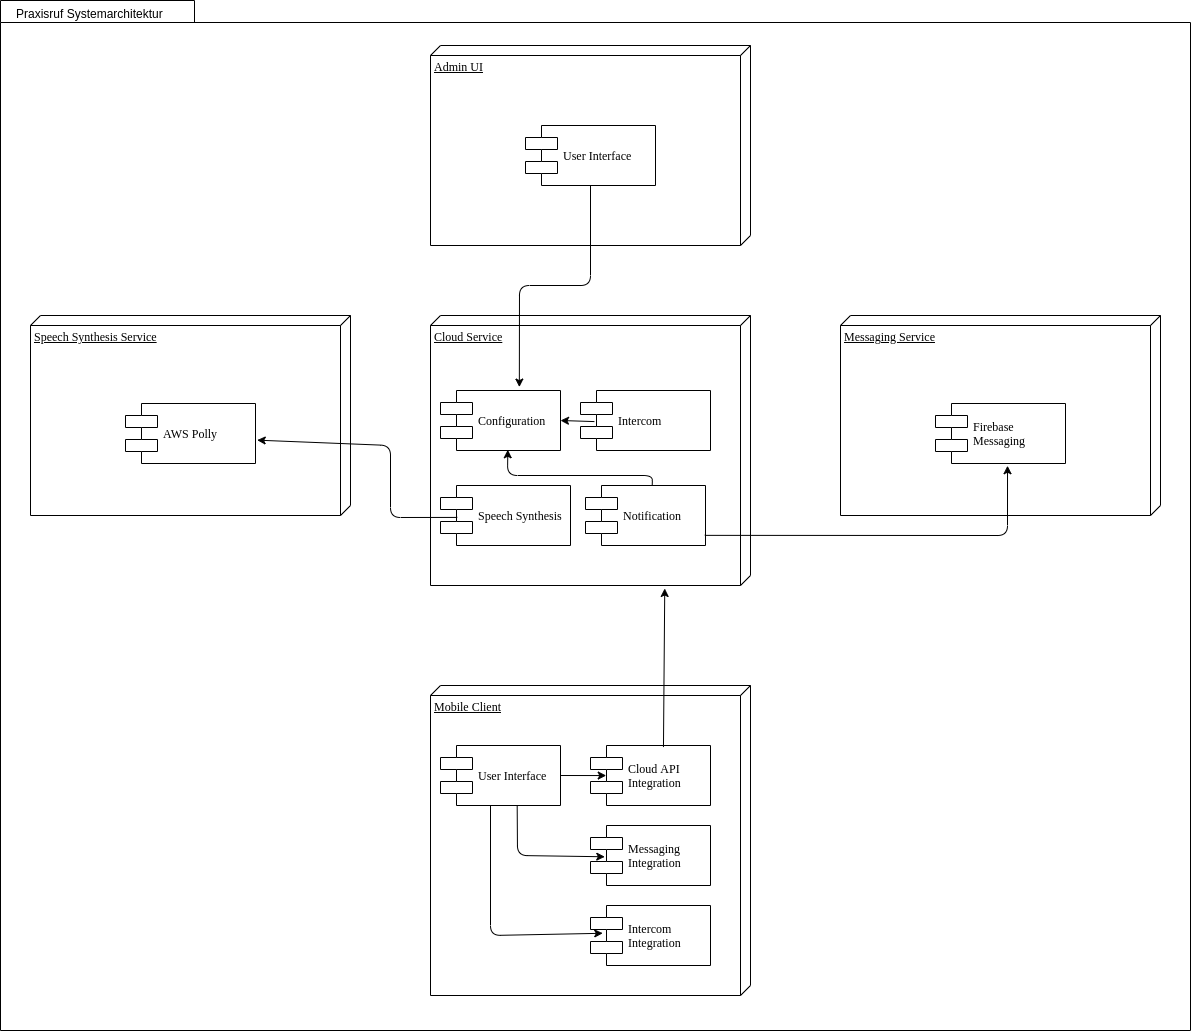

The diagram above was exported from draw.io. Its source (the exported page's mxGraphModel, read from the mxfile embedded in the PNG):
<mxGraphModel dx="2737" dy="1482" grid="1" gridSize="10" guides="1" tooltips="1" connect="1" arrows="1" fold="1" page="1" pageScale="1" pageWidth="1100" pageHeight="850" background="none" math="0" shadow="0">
  <root>
    <mxCell id="0" />
    <mxCell id="1" parent="0" />
    <mxCell id="DRhnY23yVzabvWs_i0V9-1" value="" style="shape=folder;fontStyle=1;spacingTop=10;tabWidth=194;tabHeight=22;tabPosition=left;html=1;rounded=0;shadow=0;comic=0;labelBackgroundColor=none;strokeWidth=1;fillColor=none;fontFamily=Verdana;fontSize=10;align=center;" parent="1" vertex="1">
      <mxGeometry x="170" y="15" width="1190" height="1030" as="geometry" />
    </mxCell>
    <mxCell id="39150e848f15840c-1" value="Mobile Client" style="verticalAlign=top;align=left;spacingTop=8;spacingLeft=2;spacingRight=12;shape=cube;size=10;direction=south;fontStyle=4;html=1;rounded=0;shadow=0;comic=0;labelBackgroundColor=none;strokeWidth=1;fontFamily=Verdana;fontSize=12" parent="1" vertex="1">
      <mxGeometry x="600" y="700" width="320" height="310" as="geometry" />
    </mxCell>
    <mxCell id="39150e848f15840c-2" value="Cloud Service" style="verticalAlign=top;align=left;spacingTop=8;spacingLeft=2;spacingRight=12;shape=cube;size=10;direction=south;fontStyle=4;html=1;rounded=0;shadow=0;comic=0;labelBackgroundColor=none;strokeWidth=1;fontFamily=Verdana;fontSize=12" parent="1" vertex="1">
      <mxGeometry x="600" y="330" width="320" height="270" as="geometry" />
    </mxCell>
    <mxCell id="39150e848f15840c-5" value="Messaging &lt;br&gt;Integration" style="shape=component;align=left;spacingLeft=36;rounded=0;shadow=0;comic=0;labelBackgroundColor=none;strokeWidth=1;fontFamily=Verdana;fontSize=12;html=1;" parent="1" vertex="1">
      <mxGeometry x="760" y="840" width="120" height="60" as="geometry" />
    </mxCell>
    <mxCell id="DRhnY23yVzabvWs_i0V9-2" value="Praxisruf Systemarchitektur" style="text;strokeColor=none;fillColor=none;align=left;verticalAlign=top;spacingLeft=4;spacingRight=4;overflow=hidden;rotatable=0;points=[[0,0.5],[1,0.5]];portConstraint=eastwest;" parent="1" vertex="1">
      <mxGeometry x="180" y="15" width="180" height="26" as="geometry" />
    </mxCell>
    <mxCell id="DRhnY23yVzabvWs_i0V9-3" value="Admin UI" style="verticalAlign=top;align=left;spacingTop=8;spacingLeft=2;spacingRight=12;shape=cube;size=10;direction=south;fontStyle=4;html=1;rounded=0;shadow=0;comic=0;labelBackgroundColor=none;strokeWidth=1;fontFamily=Verdana;fontSize=12" parent="1" vertex="1">
      <mxGeometry x="600" y="60" width="320" height="200" as="geometry" />
    </mxCell>
    <mxCell id="DRhnY23yVzabvWs_i0V9-4" value="Messaging Service" style="verticalAlign=top;align=left;spacingTop=8;spacingLeft=2;spacingRight=12;shape=cube;size=10;direction=south;fontStyle=4;html=1;rounded=0;shadow=0;comic=0;labelBackgroundColor=none;strokeWidth=1;fontFamily=Verdana;fontSize=12" parent="1" vertex="1">
      <mxGeometry x="1010" y="330" width="320" height="200" as="geometry" />
    </mxCell>
    <mxCell id="DRhnY23yVzabvWs_i0V9-5" value="Configuration" style="shape=component;align=left;spacingLeft=36;rounded=0;shadow=0;comic=0;labelBackgroundColor=none;strokeWidth=1;fontFamily=Verdana;fontSize=12;html=1;" parent="1" vertex="1">
      <mxGeometry x="610" y="405" width="120" height="60" as="geometry" />
    </mxCell>
    <mxCell id="DRhnY23yVzabvWs_i0V9-6" value="Notification" style="shape=component;align=left;spacingLeft=36;rounded=0;shadow=0;comic=0;labelBackgroundColor=none;strokeWidth=1;fontFamily=Verdana;fontSize=12;html=1;" parent="1" vertex="1">
      <mxGeometry x="755" y="500" width="120" height="60" as="geometry" />
    </mxCell>
    <mxCell id="DRhnY23yVzabvWs_i0V9-7" value="User Interface" style="shape=component;align=left;spacingLeft=36;rounded=0;shadow=0;comic=0;labelBackgroundColor=none;strokeWidth=1;fontFamily=Verdana;fontSize=12;html=1;" parent="1" vertex="1">
      <mxGeometry x="695" y="140" width="130" height="60" as="geometry" />
    </mxCell>
    <mxCell id="DRhnY23yVzabvWs_i0V9-8" value="Firebase &lt;br&gt;Messaging" style="shape=component;align=left;spacingLeft=36;rounded=0;shadow=0;comic=0;labelBackgroundColor=none;strokeWidth=1;fontFamily=Verdana;fontSize=12;html=1;" parent="1" vertex="1">
      <mxGeometry x="1105" y="418" width="130" height="60" as="geometry" />
    </mxCell>
    <mxCell id="DRhnY23yVzabvWs_i0V9-9" value="Cloud API&lt;br&gt;Integration" style="shape=component;align=left;spacingLeft=36;rounded=0;shadow=0;comic=0;labelBackgroundColor=none;strokeWidth=1;fontFamily=Verdana;fontSize=12;html=1;" parent="1" vertex="1">
      <mxGeometry x="760" y="760" width="120" height="60" as="geometry" />
    </mxCell>
    <mxCell id="DRhnY23yVzabvWs_i0V9-10" value="User Interface" style="shape=component;align=left;spacingLeft=36;rounded=0;shadow=0;comic=0;labelBackgroundColor=none;strokeWidth=1;fontFamily=Verdana;fontSize=12;html=1;" parent="1" vertex="1">
      <mxGeometry x="610" y="760" width="120" height="60" as="geometry" />
    </mxCell>
    <mxCell id="DRhnY23yVzabvWs_i0V9-20" value="" style="endArrow=classic;html=1;entryX=0.561;entryY=0.988;entryDx=0;entryDy=0;exitX=0.556;exitY=-0.005;exitDx=0;exitDy=0;exitPerimeter=0;entryPerimeter=0;" parent="1" source="DRhnY23yVzabvWs_i0V9-6" target="DRhnY23yVzabvWs_i0V9-5" edge="1">
      <mxGeometry width="50" height="50" relative="1" as="geometry">
        <mxPoint x="770" y="435" as="sourcePoint" />
        <mxPoint x="750" y="425" as="targetPoint" />
        <Array as="points">
          <mxPoint x="822" y="490" />
          <mxPoint x="677" y="490" />
        </Array>
      </mxGeometry>
    </mxCell>
    <mxCell id="DRhnY23yVzabvWs_i0V9-22" value="" style="endArrow=classic;html=1;entryX=0.131;entryY=0.501;entryDx=0;entryDy=0;entryPerimeter=0;exitX=1;exitY=0.5;exitDx=0;exitDy=0;" parent="1" source="DRhnY23yVzabvWs_i0V9-10" target="DRhnY23yVzabvWs_i0V9-9" edge="1">
      <mxGeometry width="50" height="50" relative="1" as="geometry">
        <mxPoint x="460" y="800" as="sourcePoint" />
        <mxPoint x="420" y="790" as="targetPoint" />
      </mxGeometry>
    </mxCell>
    <mxCell id="eNjIUM7e2TonUCsNVP1N-1" value="Intercom" style="shape=component;align=left;spacingLeft=36;rounded=0;shadow=0;comic=0;labelBackgroundColor=none;strokeWidth=1;fontFamily=Verdana;fontSize=12;html=1;" vertex="1" parent="1">
      <mxGeometry x="750" y="405" width="130" height="60" as="geometry" />
    </mxCell>
    <mxCell id="eNjIUM7e2TonUCsNVP1N-2" value="Speech Synthesis" style="shape=component;align=left;spacingLeft=36;rounded=0;shadow=0;comic=0;labelBackgroundColor=none;strokeWidth=1;fontFamily=Verdana;fontSize=12;html=1;" vertex="1" parent="1">
      <mxGeometry x="610" y="500" width="130" height="60" as="geometry" />
    </mxCell>
    <mxCell id="eNjIUM7e2TonUCsNVP1N-3" value="Speech Synthesis Service" style="verticalAlign=top;align=left;spacingTop=8;spacingLeft=2;spacingRight=12;shape=cube;size=10;direction=south;fontStyle=4;html=1;rounded=0;shadow=0;comic=0;labelBackgroundColor=none;strokeWidth=1;fontFamily=Verdana;fontSize=12" vertex="1" parent="1">
      <mxGeometry x="200" y="330" width="320" height="200" as="geometry" />
    </mxCell>
    <mxCell id="eNjIUM7e2TonUCsNVP1N-4" value="AWS Polly" style="shape=component;align=left;spacingLeft=36;rounded=0;shadow=0;comic=0;labelBackgroundColor=none;strokeWidth=1;fontFamily=Verdana;fontSize=12;html=1;" vertex="1" parent="1">
      <mxGeometry x="295" y="418" width="130" height="60" as="geometry" />
    </mxCell>
    <mxCell id="eNjIUM7e2TonUCsNVP1N-5" value="Intercom &lt;br&gt;Integration" style="shape=component;align=left;spacingLeft=36;rounded=0;shadow=0;comic=0;labelBackgroundColor=none;strokeWidth=1;fontFamily=Verdana;fontSize=12;html=1;" vertex="1" parent="1">
      <mxGeometry x="760" y="920" width="120" height="60" as="geometry" />
    </mxCell>
    <mxCell id="eNjIUM7e2TonUCsNVP1N-6" value="" style="endArrow=classic;html=1;exitX=0.639;exitY=0.992;exitDx=0;exitDy=0;exitPerimeter=0;entryX=0.119;entryY=0.521;entryDx=0;entryDy=0;entryPerimeter=0;" edge="1" parent="1" source="DRhnY23yVzabvWs_i0V9-10" target="39150e848f15840c-5">
      <mxGeometry width="50" height="50" relative="1" as="geometry">
        <mxPoint x="470" y="940" as="sourcePoint" />
        <mxPoint x="530" y="990" as="targetPoint" />
        <Array as="points">
          <mxPoint x="687" y="870" />
        </Array>
      </mxGeometry>
    </mxCell>
    <mxCell id="eNjIUM7e2TonUCsNVP1N-7" value="" style="endArrow=classic;html=1;exitX=0.639;exitY=0.992;exitDx=0;exitDy=0;exitPerimeter=0;entryX=0.102;entryY=0.463;entryDx=0;entryDy=0;entryPerimeter=0;" edge="1" parent="1" target="eNjIUM7e2TonUCsNVP1N-5">
      <mxGeometry width="50" height="50" relative="1" as="geometry">
        <mxPoint x="659.9999999999999" y="820" as="sourcePoint" />
        <mxPoint x="747.6000000000003" y="871.7400000000002" as="targetPoint" />
        <Array as="points">
          <mxPoint x="660" y="950" />
        </Array>
      </mxGeometry>
    </mxCell>
    <mxCell id="eNjIUM7e2TonUCsNVP1N-9" value="" style="endArrow=classic;html=1;exitX=0.608;exitY=0.026;exitDx=0;exitDy=0;exitPerimeter=0;entryX=1.011;entryY=0.268;entryDx=0;entryDy=0;entryPerimeter=0;" edge="1" parent="1" source="DRhnY23yVzabvWs_i0V9-9" target="39150e848f15840c-2">
      <mxGeometry width="50" height="50" relative="1" as="geometry">
        <mxPoint x="750" y="690" as="sourcePoint" />
        <mxPoint x="800" y="640" as="targetPoint" />
      </mxGeometry>
    </mxCell>
    <mxCell id="eNjIUM7e2TonUCsNVP1N-11" value="" style="endArrow=classic;html=1;exitX=0.5;exitY=1;exitDx=0;exitDy=0;entryX=0.657;entryY=-0.057;entryDx=0;entryDy=0;entryPerimeter=0;" edge="1" parent="1" source="DRhnY23yVzabvWs_i0V9-7" target="DRhnY23yVzabvWs_i0V9-5">
      <mxGeometry width="50" height="50" relative="1" as="geometry">
        <mxPoint x="950" y="650" as="sourcePoint" />
        <mxPoint x="1000" y="600" as="targetPoint" />
        <Array as="points">
          <mxPoint x="760" y="300" />
          <mxPoint x="689" y="300" />
        </Array>
      </mxGeometry>
    </mxCell>
    <mxCell id="eNjIUM7e2TonUCsNVP1N-13" value="" style="endArrow=classic;html=1;entryX=1;entryY=0.5;entryDx=0;entryDy=0;exitX=0.107;exitY=0.518;exitDx=0;exitDy=0;exitPerimeter=0;" edge="1" parent="1" source="eNjIUM7e2TonUCsNVP1N-1" target="DRhnY23yVzabvWs_i0V9-5">
      <mxGeometry width="50" height="50" relative="1" as="geometry">
        <mxPoint x="950" y="650" as="sourcePoint" />
        <mxPoint x="1000" y="600" as="targetPoint" />
      </mxGeometry>
    </mxCell>
    <mxCell id="eNjIUM7e2TonUCsNVP1N-14" value="" style="endArrow=classic;html=1;exitX=0.994;exitY=0.831;exitDx=0;exitDy=0;entryX=0.554;entryY=1.037;entryDx=0;entryDy=0;entryPerimeter=0;exitPerimeter=0;" edge="1" parent="1" source="DRhnY23yVzabvWs_i0V9-6" target="DRhnY23yVzabvWs_i0V9-8">
      <mxGeometry width="50" height="50" relative="1" as="geometry">
        <mxPoint x="950" y="650" as="sourcePoint" />
        <mxPoint x="1000" y="600" as="targetPoint" />
        <Array as="points">
          <mxPoint x="1177" y="550" />
        </Array>
      </mxGeometry>
    </mxCell>
    <mxCell id="eNjIUM7e2TonUCsNVP1N-15" value="" style="endArrow=classic;html=1;entryX=1.013;entryY=0.611;entryDx=0;entryDy=0;entryPerimeter=0;exitX=0.129;exitY=0.532;exitDx=0;exitDy=0;exitPerimeter=0;" edge="1" parent="1" source="eNjIUM7e2TonUCsNVP1N-2" target="eNjIUM7e2TonUCsNVP1N-4">
      <mxGeometry width="50" height="50" relative="1" as="geometry">
        <mxPoint x="950" y="650" as="sourcePoint" />
        <mxPoint x="1000" y="600" as="targetPoint" />
        <Array as="points">
          <mxPoint x="560" y="532" />
          <mxPoint x="560" y="460" />
        </Array>
      </mxGeometry>
    </mxCell>
  </root>
</mxGraphModel>